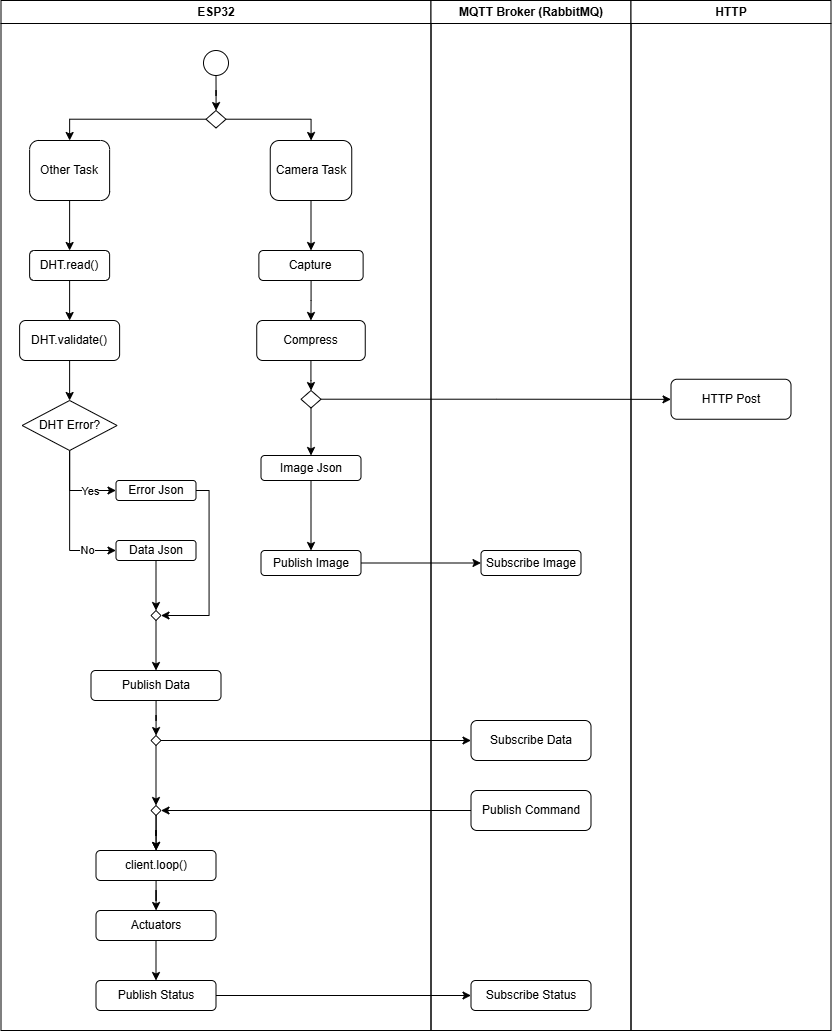

The diagram above was exported from draw.io. Its source (the exported page's mxGraphModel, read from the mxfile embedded in the PNG):
<mxGraphModel dx="2037" dy="1110" grid="1" gridSize="10" guides="1" tooltips="1" connect="1" arrows="1" fold="1" page="1" pageScale="1" pageWidth="827" pageHeight="1169" math="0" shadow="0">
  <root>
    <mxCell id="0" />
    <mxCell id="1" parent="0" />
    <mxCell id="5JfNwQqe-cFnNw766vN--13" parent="1" style="swimlane;whiteSpace=wrap;html=1;" value="ESP32" vertex="1">
      <mxGeometry height="1030" width="430" x="262.5" y="120" as="geometry">
        <mxRectangle height="30" width="80" x="330" y="150" as="alternateBounds" />
      </mxGeometry>
    </mxCell>
    <mxCell id="5JfNwQqe-cFnNw766vN--21" edge="1" parent="5JfNwQqe-cFnNw766vN--13" source="5JfNwQqe-cFnNw766vN--17" style="edgeStyle=orthogonalEdgeStyle;rounded=0;orthogonalLoop=1;jettySize=auto;html=1;" target="5JfNwQqe-cFnNw766vN--20" value="">
      <mxGeometry relative="1" as="geometry" />
    </mxCell>
    <mxCell id="5JfNwQqe-cFnNw766vN--17" parent="5JfNwQqe-cFnNw766vN--13" style="ellipse;whiteSpace=wrap;html=1;aspect=fixed;" value="" vertex="1">
      <mxGeometry height="25" width="25" x="202.5" y="50" as="geometry" />
    </mxCell>
    <mxCell id="5JfNwQqe-cFnNw766vN--23" edge="1" parent="5JfNwQqe-cFnNw766vN--13" source="5JfNwQqe-cFnNw766vN--20" style="edgeStyle=orthogonalEdgeStyle;rounded=0;orthogonalLoop=1;jettySize=auto;html=1;" target="5JfNwQqe-cFnNw766vN--22" value="">
      <mxGeometry relative="1" as="geometry" />
    </mxCell>
    <mxCell id="5JfNwQqe-cFnNw766vN--25" edge="1" parent="5JfNwQqe-cFnNw766vN--13" source="5JfNwQqe-cFnNw766vN--20" style="edgeStyle=orthogonalEdgeStyle;rounded=0;orthogonalLoop=1;jettySize=auto;html=1;" target="5JfNwQqe-cFnNw766vN--24" value="">
      <mxGeometry relative="1" as="geometry" />
    </mxCell>
    <mxCell id="5JfNwQqe-cFnNw766vN--20" parent="5JfNwQqe-cFnNw766vN--13" style="rhombus;whiteSpace=wrap;html=1;" value="" vertex="1">
      <mxGeometry height="17.5" width="20" x="205" y="110" as="geometry" />
    </mxCell>
    <mxCell id="5JfNwQqe-cFnNw766vN--27" edge="1" parent="5JfNwQqe-cFnNw766vN--13" source="5JfNwQqe-cFnNw766vN--22" style="edgeStyle=orthogonalEdgeStyle;rounded=0;orthogonalLoop=1;jettySize=auto;html=1;" target="5JfNwQqe-cFnNw766vN--26" value="">
      <mxGeometry relative="1" as="geometry" />
    </mxCell>
    <mxCell id="5JfNwQqe-cFnNw766vN--22" parent="5JfNwQqe-cFnNw766vN--13" style="rounded=1;whiteSpace=wrap;html=1;" value="Other Task" vertex="1">
      <mxGeometry height="60" width="80" x="28.62" y="140" as="geometry" />
    </mxCell>
    <mxCell id="Wyfl4YViOq7MZPtyVHuf-31" edge="1" parent="5JfNwQqe-cFnNw766vN--13" source="5JfNwQqe-cFnNw766vN--24" style="edgeStyle=orthogonalEdgeStyle;rounded=0;orthogonalLoop=1;jettySize=auto;html=1;" target="Wyfl4YViOq7MZPtyVHuf-30" value="">
      <mxGeometry relative="1" as="geometry" />
    </mxCell>
    <mxCell id="5JfNwQqe-cFnNw766vN--24" parent="5JfNwQqe-cFnNw766vN--13" style="rounded=1;whiteSpace=wrap;html=1;" value="Camera Task" vertex="1">
      <mxGeometry height="60" width="81.5" x="269.25" y="140" as="geometry" />
    </mxCell>
    <mxCell id="5JfNwQqe-cFnNw766vN--29" edge="1" parent="5JfNwQqe-cFnNw766vN--13" source="5JfNwQqe-cFnNw766vN--26" style="edgeStyle=orthogonalEdgeStyle;rounded=0;orthogonalLoop=1;jettySize=auto;html=1;" target="5JfNwQqe-cFnNw766vN--28" value="">
      <mxGeometry relative="1" as="geometry" />
    </mxCell>
    <mxCell id="5JfNwQqe-cFnNw766vN--33" edge="1" parent="5JfNwQqe-cFnNw766vN--13" source="5JfNwQqe-cFnNw766vN--28" style="edgeStyle=orthogonalEdgeStyle;rounded=0;orthogonalLoop=1;jettySize=auto;html=1;" target="5JfNwQqe-cFnNw766vN--32" value="">
      <mxGeometry relative="1" as="geometry" />
    </mxCell>
    <mxCell id="5JfNwQqe-cFnNw766vN--36" edge="1" parent="5JfNwQqe-cFnNw766vN--13" source="5JfNwQqe-cFnNw766vN--32" style="edgeStyle=orthogonalEdgeStyle;rounded=0;orthogonalLoop=1;jettySize=auto;html=1;entryX=0;entryY=0.5;entryDx=0;entryDy=0;" target="5JfNwQqe-cFnNw766vN--35" value="">
      <mxGeometry relative="1" as="geometry" />
    </mxCell>
    <mxCell id="5JfNwQqe-cFnNw766vN--61" connectable="0" parent="5JfNwQqe-cFnNw766vN--36" style="edgeLabel;html=1;align=center;verticalAlign=middle;resizable=0;points=[];" value="Yes" vertex="1">
      <mxGeometry relative="1" x="0.3943" as="geometry">
        <mxPoint as="offset" />
      </mxGeometry>
    </mxCell>
    <mxCell id="5JfNwQqe-cFnNw766vN--38" edge="1" parent="5JfNwQqe-cFnNw766vN--13" source="5JfNwQqe-cFnNw766vN--32" style="edgeStyle=orthogonalEdgeStyle;rounded=0;orthogonalLoop=1;jettySize=auto;html=1;entryX=0;entryY=0.5;entryDx=0;entryDy=0;" target="5JfNwQqe-cFnNw766vN--39">
      <mxGeometry relative="1" as="geometry">
        <mxPoint x="80" y="550" as="targetPoint" />
      </mxGeometry>
    </mxCell>
    <mxCell id="5JfNwQqe-cFnNw766vN--62" connectable="0" parent="5JfNwQqe-cFnNw766vN--38" style="edgeLabel;html=1;align=center;verticalAlign=middle;resizable=0;points=[];" value="No" vertex="1">
      <mxGeometry relative="1" x="0.6" y="1" as="geometry">
        <mxPoint as="offset" />
      </mxGeometry>
    </mxCell>
    <mxCell id="Wyfl4YViOq7MZPtyVHuf-6" edge="1" parent="5JfNwQqe-cFnNw766vN--13" source="5JfNwQqe-cFnNw766vN--65" style="edgeStyle=orthogonalEdgeStyle;rounded=0;orthogonalLoop=1;jettySize=auto;html=1;" target="Wyfl4YViOq7MZPtyVHuf-5" value="">
      <mxGeometry relative="1" as="geometry" />
    </mxCell>
    <mxCell id="Wyfl4YViOq7MZPtyVHuf-15" edge="1" parent="5JfNwQqe-cFnNw766vN--13" source="Wyfl4YViOq7MZPtyVHuf-5" style="edgeStyle=orthogonalEdgeStyle;rounded=0;orthogonalLoop=1;jettySize=auto;html=1;entryX=0.5;entryY=0;entryDx=0;entryDy=0;" target="Wyfl4YViOq7MZPtyVHuf-12">
      <mxGeometry relative="1" as="geometry" />
    </mxCell>
    <mxCell id="Wyfl4YViOq7MZPtyVHuf-24" edge="1" parent="5JfNwQqe-cFnNw766vN--13" source="Wyfl4YViOq7MZPtyVHuf-21" style="edgeStyle=orthogonalEdgeStyle;rounded=0;orthogonalLoop=1;jettySize=auto;html=1;" target="Wyfl4YViOq7MZPtyVHuf-23" value="">
      <mxGeometry relative="1" as="geometry" />
    </mxCell>
    <mxCell id="Wyfl4YViOq7MZPtyVHuf-33" edge="1" parent="5JfNwQqe-cFnNw766vN--13" source="Wyfl4YViOq7MZPtyVHuf-30" style="edgeStyle=orthogonalEdgeStyle;rounded=0;orthogonalLoop=1;jettySize=auto;html=1;" target="Wyfl4YViOq7MZPtyVHuf-32" value="">
      <mxGeometry relative="1" as="geometry" />
    </mxCell>
    <mxCell id="Wyfl4YViOq7MZPtyVHuf-30" parent="5JfNwQqe-cFnNw766vN--13" style="rounded=1;whiteSpace=wrap;html=1;" value="Capture" vertex="1">
      <mxGeometry height="30" width="104.25" x="257.87" y="250" as="geometry" />
    </mxCell>
    <mxCell id="Wyfl4YViOq7MZPtyVHuf-38" edge="1" parent="5JfNwQqe-cFnNw766vN--13" source="Wyfl4YViOq7MZPtyVHuf-32" style="edgeStyle=orthogonalEdgeStyle;rounded=0;orthogonalLoop=1;jettySize=auto;html=1;" target="Wyfl4YViOq7MZPtyVHuf-37" value="">
      <mxGeometry relative="1" as="geometry" />
    </mxCell>
    <mxCell id="Wyfl4YViOq7MZPtyVHuf-32" parent="5JfNwQqe-cFnNw766vN--13" style="rounded=1;whiteSpace=wrap;html=1;" value="Compress" vertex="1">
      <mxGeometry height="40" width="108.51" x="255.74" y="320" as="geometry" />
    </mxCell>
    <mxCell id="Wyfl4YViOq7MZPtyVHuf-43" edge="1" parent="5JfNwQqe-cFnNw766vN--13" source="Wyfl4YViOq7MZPtyVHuf-37" style="edgeStyle=orthogonalEdgeStyle;rounded=0;orthogonalLoop=1;jettySize=auto;html=1;" target="Wyfl4YViOq7MZPtyVHuf-42" value="">
      <mxGeometry relative="1" as="geometry" />
    </mxCell>
    <mxCell id="Wyfl4YViOq7MZPtyVHuf-37" parent="5JfNwQqe-cFnNw766vN--13" style="rhombus;whiteSpace=wrap;html=1;" value="" vertex="1">
      <mxGeometry height="17.5" width="20" x="300" y="390" as="geometry" />
    </mxCell>
    <mxCell id="Wyfl4YViOq7MZPtyVHuf-99" edge="1" parent="5JfNwQqe-cFnNw766vN--13" source="Wyfl4YViOq7MZPtyVHuf-42" style="edgeStyle=orthogonalEdgeStyle;rounded=0;orthogonalLoop=1;jettySize=auto;html=1;" target="Wyfl4YViOq7MZPtyVHuf-98" value="">
      <mxGeometry relative="1" as="geometry" />
    </mxCell>
    <mxCell id="Wyfl4YViOq7MZPtyVHuf-42" parent="5JfNwQqe-cFnNw766vN--13" style="rounded=1;whiteSpace=wrap;html=1;" value="Image Json" vertex="1">
      <mxGeometry height="25" width="100" x="260" y="455" as="geometry" />
    </mxCell>
    <mxCell id="5JfNwQqe-cFnNw766vN--26" parent="5JfNwQqe-cFnNw766vN--13" style="rounded=1;whiteSpace=wrap;html=1;" value="DHT.read()" vertex="1">
      <mxGeometry height="30" width="80" x="28.62" y="250" as="geometry" />
    </mxCell>
    <mxCell id="5JfNwQqe-cFnNw766vN--28" parent="5JfNwQqe-cFnNw766vN--13" style="rounded=1;whiteSpace=wrap;html=1;" value="DHT.validate()" vertex="1">
      <mxGeometry height="40" width="100" x="18.62" y="320" as="geometry" />
    </mxCell>
    <mxCell id="5JfNwQqe-cFnNw766vN--32" parent="5JfNwQqe-cFnNw766vN--13" style="rhombus;whiteSpace=wrap;html=1;" value="DHT Error?" vertex="1">
      <mxGeometry height="50" width="95" x="21.12" y="400" as="geometry" />
    </mxCell>
    <mxCell id="Wyfl4YViOq7MZPtyVHuf-97" edge="1" parent="5JfNwQqe-cFnNw766vN--13" source="5JfNwQqe-cFnNw766vN--35" style="edgeStyle=orthogonalEdgeStyle;rounded=0;orthogonalLoop=1;jettySize=auto;html=1;entryX=1;entryY=0.5;entryDx=0;entryDy=0;" target="Wyfl4YViOq7MZPtyVHuf-44">
      <mxGeometry relative="1" as="geometry">
        <Array as="points">
          <mxPoint x="208" y="490" />
          <mxPoint x="208" y="615" />
        </Array>
      </mxGeometry>
    </mxCell>
    <mxCell id="5JfNwQqe-cFnNw766vN--35" parent="5JfNwQqe-cFnNw766vN--13" style="rounded=1;whiteSpace=wrap;html=1;" value="Error Json" vertex="1">
      <mxGeometry height="20" width="80" x="115" y="480" as="geometry" />
    </mxCell>
    <mxCell id="Wyfl4YViOq7MZPtyVHuf-96" edge="1" parent="5JfNwQqe-cFnNw766vN--13" source="5JfNwQqe-cFnNw766vN--39" style="edgeStyle=orthogonalEdgeStyle;rounded=0;orthogonalLoop=1;jettySize=auto;html=1;entryX=0.5;entryY=0;entryDx=0;entryDy=0;" target="Wyfl4YViOq7MZPtyVHuf-44">
      <mxGeometry relative="1" as="geometry" />
    </mxCell>
    <mxCell id="5JfNwQqe-cFnNw766vN--39" parent="5JfNwQqe-cFnNw766vN--13" style="rounded=1;whiteSpace=wrap;html=1;" value="Data Json" vertex="1">
      <mxGeometry height="20" width="80" x="115" y="540" as="geometry" />
    </mxCell>
    <mxCell id="Wyfl4YViOq7MZPtyVHuf-16" edge="1" parent="5JfNwQqe-cFnNw766vN--13" source="Wyfl4YViOq7MZPtyVHuf-12" style="edgeStyle=orthogonalEdgeStyle;rounded=0;orthogonalLoop=1;jettySize=auto;html=1;" target="Wyfl4YViOq7MZPtyVHuf-9" value="">
      <mxGeometry relative="1" as="geometry" />
    </mxCell>
    <mxCell id="Wyfl4YViOq7MZPtyVHuf-17" edge="1" parent="5JfNwQqe-cFnNw766vN--13" source="Wyfl4YViOq7MZPtyVHuf-12" style="edgeStyle=orthogonalEdgeStyle;rounded=0;orthogonalLoop=1;jettySize=auto;html=1;" target="Wyfl4YViOq7MZPtyVHuf-9" value="">
      <mxGeometry relative="1" as="geometry" />
    </mxCell>
    <mxCell id="Wyfl4YViOq7MZPtyVHuf-22" edge="1" parent="5JfNwQqe-cFnNw766vN--13" source="Wyfl4YViOq7MZPtyVHuf-9" style="edgeStyle=orthogonalEdgeStyle;rounded=0;orthogonalLoop=1;jettySize=auto;html=1;" target="Wyfl4YViOq7MZPtyVHuf-21" value="">
      <mxGeometry relative="1" as="geometry" />
    </mxCell>
    <mxCell id="Wyfl4YViOq7MZPtyVHuf-47" edge="1" parent="5JfNwQqe-cFnNw766vN--13" source="Wyfl4YViOq7MZPtyVHuf-44" style="edgeStyle=orthogonalEdgeStyle;rounded=0;orthogonalLoop=1;jettySize=auto;html=1;" target="5JfNwQqe-cFnNw766vN--65">
      <mxGeometry relative="1" as="geometry" />
    </mxCell>
    <mxCell id="Wyfl4YViOq7MZPtyVHuf-44" parent="5JfNwQqe-cFnNw766vN--13" style="rhombus;whiteSpace=wrap;html=1;" value="" vertex="1">
      <mxGeometry height="10" width="10" x="150" y="610" as="geometry" />
    </mxCell>
    <mxCell id="5JfNwQqe-cFnNw766vN--65" parent="5JfNwQqe-cFnNw766vN--13" style="rounded=1;whiteSpace=wrap;html=1;" value="Publish Data" vertex="1">
      <mxGeometry height="30" width="130" x="90" y="670" as="geometry" />
    </mxCell>
    <mxCell id="Wyfl4YViOq7MZPtyVHuf-5" parent="5JfNwQqe-cFnNw766vN--13" style="rhombus;whiteSpace=wrap;html=1;" value="" vertex="1">
      <mxGeometry height="10" width="10" x="150" y="735" as="geometry" />
    </mxCell>
    <mxCell id="Wyfl4YViOq7MZPtyVHuf-12" parent="5JfNwQqe-cFnNw766vN--13" style="rhombus;whiteSpace=wrap;html=1;" value="" vertex="1">
      <mxGeometry height="10" width="10" x="150" y="805" as="geometry" />
    </mxCell>
    <mxCell id="Wyfl4YViOq7MZPtyVHuf-9" parent="5JfNwQqe-cFnNw766vN--13" style="rounded=1;whiteSpace=wrap;html=1;" value="client.loop()" vertex="1">
      <mxGeometry height="30" width="120" x="95" y="850" as="geometry" />
    </mxCell>
    <mxCell id="Wyfl4YViOq7MZPtyVHuf-21" parent="5JfNwQqe-cFnNw766vN--13" style="rounded=1;whiteSpace=wrap;html=1;" value="Actuators" vertex="1">
      <mxGeometry height="30" width="120" x="95" y="910" as="geometry" />
    </mxCell>
    <mxCell id="Wyfl4YViOq7MZPtyVHuf-23" parent="5JfNwQqe-cFnNw766vN--13" style="rounded=1;whiteSpace=wrap;html=1;" value="Publish Status" vertex="1">
      <mxGeometry height="30" width="120" x="95" y="980" as="geometry" />
    </mxCell>
    <mxCell id="Wyfl4YViOq7MZPtyVHuf-98" parent="5JfNwQqe-cFnNw766vN--13" style="rounded=1;whiteSpace=wrap;html=1;" value="Publish Image" vertex="1">
      <mxGeometry height="25" width="100" x="260" y="550" as="geometry" />
    </mxCell>
    <mxCell id="5JfNwQqe-cFnNw766vN--14" parent="1" style="swimlane;whiteSpace=wrap;html=1;" value="MQTT Broker (RabbitMQ)" vertex="1">
      <mxGeometry height="1030" width="200" x="692.5" y="120" as="geometry" />
    </mxCell>
    <mxCell id="Wyfl4YViOq7MZPtyVHuf-100" parent="5JfNwQqe-cFnNw766vN--14" style="rounded=1;whiteSpace=wrap;html=1;" value="Subscribe Image" vertex="1">
      <mxGeometry height="25" width="100" x="49.99999999999999" y="550" as="geometry" />
    </mxCell>
    <mxCell id="5JfNwQqe-cFnNw766vN--72" parent="5JfNwQqe-cFnNw766vN--14" style="rounded=1;whiteSpace=wrap;html=1;" value="Subscribe Data" vertex="1">
      <mxGeometry height="40" width="120" x="40" y="720" as="geometry" />
    </mxCell>
    <mxCell id="Wyfl4YViOq7MZPtyVHuf-11" parent="5JfNwQqe-cFnNw766vN--14" style="rounded=1;whiteSpace=wrap;html=1;" value="Publish Command" vertex="1">
      <mxGeometry height="40" width="120" x="40" y="790" as="geometry" />
    </mxCell>
    <mxCell id="Wyfl4YViOq7MZPtyVHuf-28" parent="5JfNwQqe-cFnNw766vN--14" style="rounded=1;whiteSpace=wrap;html=1;" value="Subscribe Status" vertex="1">
      <mxGeometry height="30" width="120" x="40" y="980" as="geometry" />
    </mxCell>
    <mxCell id="5JfNwQqe-cFnNw766vN--15" parent="1" style="swimlane;whiteSpace=wrap;html=1;" value="HTTP" vertex="1">
      <mxGeometry height="1030" width="200" x="892.5" y="120" as="geometry" />
    </mxCell>
    <mxCell id="Wyfl4YViOq7MZPtyVHuf-40" parent="5JfNwQqe-cFnNw766vN--15" style="rounded=1;whiteSpace=wrap;html=1;" value="HTTP Post" vertex="1">
      <mxGeometry height="40" width="120" x="40" y="378.75" as="geometry" />
    </mxCell>
    <mxCell id="Wyfl4YViOq7MZPtyVHuf-41" edge="1" parent="1" source="Wyfl4YViOq7MZPtyVHuf-37" style="edgeStyle=orthogonalEdgeStyle;rounded=0;orthogonalLoop=1;jettySize=auto;html=1;" target="Wyfl4YViOq7MZPtyVHuf-40" value="">
      <mxGeometry relative="1" as="geometry" />
    </mxCell>
    <mxCell id="Wyfl4YViOq7MZPtyVHuf-8" edge="1" parent="1" source="Wyfl4YViOq7MZPtyVHuf-5" style="edgeStyle=orthogonalEdgeStyle;rounded=0;orthogonalLoop=1;jettySize=auto;html=1;" target="5JfNwQqe-cFnNw766vN--72">
      <mxGeometry relative="1" as="geometry" />
    </mxCell>
    <mxCell id="Wyfl4YViOq7MZPtyVHuf-25" edge="1" parent="1" source="Wyfl4YViOq7MZPtyVHuf-11" style="edgeStyle=orthogonalEdgeStyle;rounded=0;orthogonalLoop=1;jettySize=auto;html=1;entryX=1;entryY=0.5;entryDx=0;entryDy=0;" target="Wyfl4YViOq7MZPtyVHuf-12">
      <mxGeometry relative="1" as="geometry" />
    </mxCell>
    <mxCell id="Wyfl4YViOq7MZPtyVHuf-29" edge="1" parent="1" source="Wyfl4YViOq7MZPtyVHuf-23" style="edgeStyle=orthogonalEdgeStyle;rounded=0;orthogonalLoop=1;jettySize=auto;html=1;" target="Wyfl4YViOq7MZPtyVHuf-28">
      <mxGeometry relative="1" as="geometry" />
    </mxCell>
    <mxCell id="Wyfl4YViOq7MZPtyVHuf-102" edge="1" parent="1" source="Wyfl4YViOq7MZPtyVHuf-98" style="edgeStyle=orthogonalEdgeStyle;rounded=0;orthogonalLoop=1;jettySize=auto;html=1;" target="Wyfl4YViOq7MZPtyVHuf-100">
      <mxGeometry relative="1" as="geometry" />
    </mxCell>
  </root>
</mxGraphModel>